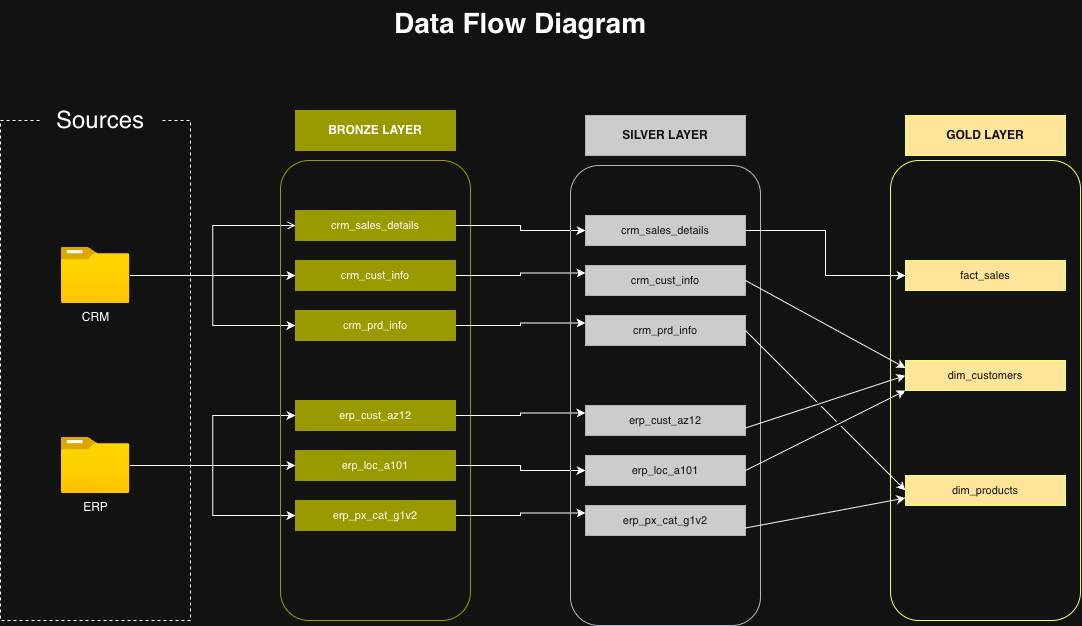

The diagram above was exported from draw.io. Its source (the exported page's mxGraphModel, read from the mxfile embedded in the PNG):
<mxGraphModel dx="1946" dy="1671" grid="1" gridSize="10" guides="1" tooltips="1" connect="1" arrows="1" fold="1" page="1" pageScale="1" pageWidth="827" pageHeight="1169" math="0" shadow="0">
  <root>
    <mxCell id="WIyWlLk6GJQsqaUBKTNV-0" />
    <mxCell id="WIyWlLk6GJQsqaUBKTNV-1" parent="WIyWlLk6GJQsqaUBKTNV-0" />
    <mxCell id="pDFwo3rJliG9dJzHCTQY-0" parent="WIyWlLk6GJQsqaUBKTNV-1" style="text;html=1;whiteSpace=wrap;strokeColor=none;fillColor=none;align=center;verticalAlign=middle;rounded=0;autosize=1;resizable=0;" value="&lt;b&gt;&lt;font style=&quot;font-size: 28px;&quot;&gt;Data Flow Diagram&lt;/font&gt;&lt;/b&gt;&lt;div&gt;&lt;br&gt;&lt;/div&gt;" vertex="1">
      <mxGeometry height="60" width="280" x="-20" y="120" as="geometry" />
    </mxCell>
    <mxCell id="pDFwo3rJliG9dJzHCTQY-1" parent="WIyWlLk6GJQsqaUBKTNV-1" style="rounded=0;whiteSpace=wrap;html=1;fillColor=none;dashed=1;" value="" vertex="1">
      <mxGeometry height="500" width="190" x="-400" y="240" as="geometry" />
    </mxCell>
    <mxCell id="pDFwo3rJliG9dJzHCTQY-2" parent="WIyWlLk6GJQsqaUBKTNV-1" style="rounded=0;whiteSpace=wrap;html=1;strokeColor=none;" value="&lt;font style=&quot;font-size: 24px;&quot;&gt;Sources&lt;/font&gt;" vertex="1">
      <mxGeometry height="60" width="120" x="-360" y="210" as="geometry" />
    </mxCell>
    <mxCell id="pDFwo3rJliG9dJzHCTQY-11" edge="1" parent="WIyWlLk6GJQsqaUBKTNV-1" source="pDFwo3rJliG9dJzHCTQY-3" style="edgeStyle=orthogonalEdgeStyle;rounded=0;orthogonalLoop=1;jettySize=auto;html=1;entryX=0;entryY=0.5;entryDx=0;entryDy=0;endArrow=classic;endFill=1;" target="pDFwo3rJliG9dJzHCTQY-9">
      <mxGeometry relative="1" as="geometry" />
    </mxCell>
    <mxCell id="pDFwo3rJliG9dJzHCTQY-12" edge="1" parent="WIyWlLk6GJQsqaUBKTNV-1" source="pDFwo3rJliG9dJzHCTQY-3" style="edgeStyle=orthogonalEdgeStyle;rounded=0;orthogonalLoop=1;jettySize=auto;html=1;entryX=0;entryY=0.5;entryDx=0;entryDy=0;startArrow=none;startFill=0;endArrow=open;endFill=0;" target="pDFwo3rJliG9dJzHCTQY-8">
      <mxGeometry relative="1" as="geometry" />
    </mxCell>
    <mxCell id="pDFwo3rJliG9dJzHCTQY-13" edge="1" parent="WIyWlLk6GJQsqaUBKTNV-1" source="pDFwo3rJliG9dJzHCTQY-3" style="edgeStyle=orthogonalEdgeStyle;rounded=0;orthogonalLoop=1;jettySize=auto;html=1;entryX=0;entryY=0.5;entryDx=0;entryDy=0;" target="pDFwo3rJliG9dJzHCTQY-10">
      <mxGeometry relative="1" as="geometry" />
    </mxCell>
    <mxCell id="pDFwo3rJliG9dJzHCTQY-3" parent="WIyWlLk6GJQsqaUBKTNV-1" style="image;aspect=fixed;html=1;align=center;fontSize=12;image=img/lib/azure2/general/Folder_Blank.svg;points=[[0.5,0.083,0],[0.5,1,0],[0.003,0.5,0],[0.998,0.554,0],[0.99,0.114,0],[0.987,0.996,0],[0.013,0.996,0],[0.013,0.004,0]];" value="CRM" vertex="1">
      <mxGeometry height="56.00000000000001" width="69" x="-339.5" y="367" as="geometry" />
    </mxCell>
    <mxCell id="pDFwo3rJliG9dJzHCTQY-17" edge="1" parent="WIyWlLk6GJQsqaUBKTNV-1" source="pDFwo3rJliG9dJzHCTQY-4" style="edgeStyle=orthogonalEdgeStyle;rounded=0;orthogonalLoop=1;jettySize=auto;html=1;entryX=0;entryY=0.5;entryDx=0;entryDy=0;" target="pDFwo3rJliG9dJzHCTQY-14">
      <mxGeometry relative="1" as="geometry" />
    </mxCell>
    <mxCell id="pDFwo3rJliG9dJzHCTQY-18" edge="1" parent="WIyWlLk6GJQsqaUBKTNV-1" source="pDFwo3rJliG9dJzHCTQY-4" style="edgeStyle=orthogonalEdgeStyle;rounded=0;orthogonalLoop=1;jettySize=auto;html=1;entryX=0;entryY=0.5;entryDx=0;entryDy=0;" target="pDFwo3rJliG9dJzHCTQY-15">
      <mxGeometry relative="1" as="geometry" />
    </mxCell>
    <mxCell id="pDFwo3rJliG9dJzHCTQY-19" edge="1" parent="WIyWlLk6GJQsqaUBKTNV-1" source="pDFwo3rJliG9dJzHCTQY-4" style="edgeStyle=orthogonalEdgeStyle;rounded=0;orthogonalLoop=1;jettySize=auto;html=1;entryX=0;entryY=0.5;entryDx=0;entryDy=0;" target="pDFwo3rJliG9dJzHCTQY-16">
      <mxGeometry relative="1" as="geometry" />
    </mxCell>
    <mxCell id="pDFwo3rJliG9dJzHCTQY-4" parent="WIyWlLk6GJQsqaUBKTNV-1" style="image;aspect=fixed;html=1;align=center;fontSize=12;image=img/lib/azure2/general/Folder_Blank.svg;points=[[0.5,0.083,0],[0.5,1,0],[0.003,0.5,0],[0.998,0.554,0],[0.99,0.114,0],[0.987,0.996,0],[0.013,0.996,0],[0.013,0.004,0]];" value="&lt;div&gt;ERP&lt;/div&gt;" vertex="1">
      <mxGeometry height="56.00000000000001" width="69" x="-339.5" y="557" as="geometry" />
    </mxCell>
    <mxCell id="pDFwo3rJliG9dJzHCTQY-6" parent="WIyWlLk6GJQsqaUBKTNV-1" style="rounded=1;whiteSpace=wrap;html=1;roundedPerimeter=1;strokeColor=light-dark(#000000,#999900);fillColor=none;" value="" vertex="1">
      <mxGeometry height="460" width="190" x="-120" y="280" as="geometry" />
    </mxCell>
    <mxCell id="pDFwo3rJliG9dJzHCTQY-7" parent="WIyWlLk6GJQsqaUBKTNV-1" style="rounded=0;whiteSpace=wrap;html=1;strokeColor=light-dark(#000000,#999900);fillColor=light-dark(#FFFFFF,#999900);" value="&lt;b&gt;BRONZE LAYER&lt;/b&gt;" vertex="1">
      <mxGeometry height="40" width="160" x="-105" y="230" as="geometry" />
    </mxCell>
    <mxCell id="NnWWxX430AovAmdeeeXn-8" edge="1" parent="WIyWlLk6GJQsqaUBKTNV-1" source="pDFwo3rJliG9dJzHCTQY-8" style="edgeStyle=orthogonalEdgeStyle;rounded=0;orthogonalLoop=1;jettySize=auto;html=1;exitX=1;exitY=0.5;exitDx=0;exitDy=0;entryX=0;entryY=0.5;entryDx=0;entryDy=0;" target="NnWWxX430AovAmdeeeXn-2">
      <mxGeometry relative="1" as="geometry" />
    </mxCell>
    <mxCell id="pDFwo3rJliG9dJzHCTQY-8" parent="WIyWlLk6GJQsqaUBKTNV-1" style="rounded=0;whiteSpace=wrap;html=1;strokeColor=light-dark(#000000,#999900);fillColor=light-dark(#FFFFFF,#999900);" value="&lt;span style=&quot;font-size: 11px;&quot;&gt;crm_sales_details&lt;/span&gt;" vertex="1">
      <mxGeometry height="30" width="160" x="-105" y="330" as="geometry" />
    </mxCell>
    <mxCell id="NnWWxX430AovAmdeeeXn-9" edge="1" parent="WIyWlLk6GJQsqaUBKTNV-1" source="pDFwo3rJliG9dJzHCTQY-9" style="edgeStyle=orthogonalEdgeStyle;rounded=0;orthogonalLoop=1;jettySize=auto;html=1;exitX=1;exitY=0.5;exitDx=0;exitDy=0;entryX=0;entryY=0.25;entryDx=0;entryDy=0;" target="NnWWxX430AovAmdeeeXn-3">
      <mxGeometry relative="1" as="geometry" />
    </mxCell>
    <mxCell id="pDFwo3rJliG9dJzHCTQY-9" parent="WIyWlLk6GJQsqaUBKTNV-1" style="rounded=0;whiteSpace=wrap;html=1;strokeColor=light-dark(#000000,#999900);fillColor=light-dark(#FFFFFF,#999900);" value="&lt;span style=&quot;font-size: 11px;&quot;&gt;crm_cust_info&lt;/span&gt;" vertex="1">
      <mxGeometry height="30" width="160" x="-105" y="380" as="geometry" />
    </mxCell>
    <mxCell id="NnWWxX430AovAmdeeeXn-10" edge="1" parent="WIyWlLk6GJQsqaUBKTNV-1" source="pDFwo3rJliG9dJzHCTQY-10" style="edgeStyle=orthogonalEdgeStyle;rounded=0;orthogonalLoop=1;jettySize=auto;html=1;exitX=1;exitY=0.5;exitDx=0;exitDy=0;entryX=0;entryY=0.25;entryDx=0;entryDy=0;" target="NnWWxX430AovAmdeeeXn-4">
      <mxGeometry relative="1" as="geometry" />
    </mxCell>
    <mxCell id="pDFwo3rJliG9dJzHCTQY-10" parent="WIyWlLk6GJQsqaUBKTNV-1" style="rounded=0;whiteSpace=wrap;html=1;strokeColor=light-dark(#000000,#999900);fillColor=light-dark(#FFFFFF,#999900);" value="&lt;span style=&quot;font-size: 11px;&quot;&gt;crm_prd_info&lt;/span&gt;" vertex="1">
      <mxGeometry height="30" width="160" x="-105" y="430" as="geometry" />
    </mxCell>
    <mxCell id="NnWWxX430AovAmdeeeXn-11" edge="1" parent="WIyWlLk6GJQsqaUBKTNV-1" source="pDFwo3rJliG9dJzHCTQY-14" style="edgeStyle=orthogonalEdgeStyle;rounded=0;orthogonalLoop=1;jettySize=auto;html=1;exitX=1;exitY=0.5;exitDx=0;exitDy=0;entryX=0;entryY=0.25;entryDx=0;entryDy=0;" target="NnWWxX430AovAmdeeeXn-5">
      <mxGeometry relative="1" as="geometry" />
    </mxCell>
    <mxCell id="pDFwo3rJliG9dJzHCTQY-14" parent="WIyWlLk6GJQsqaUBKTNV-1" style="rounded=0;whiteSpace=wrap;html=1;strokeColor=light-dark(#000000,#999900);fillColor=light-dark(#FFFFFF,#999900);" value="&lt;span style=&quot;font-size: 11px;&quot;&gt;erp_cust_az12&lt;/span&gt;" vertex="1">
      <mxGeometry height="30" width="160" x="-105" y="520" as="geometry" />
    </mxCell>
    <mxCell id="NnWWxX430AovAmdeeeXn-12" edge="1" parent="WIyWlLk6GJQsqaUBKTNV-1" source="pDFwo3rJliG9dJzHCTQY-15" style="edgeStyle=orthogonalEdgeStyle;rounded=0;orthogonalLoop=1;jettySize=auto;html=1;exitX=1;exitY=0.5;exitDx=0;exitDy=0;entryX=0;entryY=0.5;entryDx=0;entryDy=0;" target="NnWWxX430AovAmdeeeXn-6">
      <mxGeometry relative="1" as="geometry" />
    </mxCell>
    <mxCell id="pDFwo3rJliG9dJzHCTQY-15" parent="WIyWlLk6GJQsqaUBKTNV-1" style="rounded=0;whiteSpace=wrap;html=1;strokeColor=light-dark(#000000,#999900);fillColor=light-dark(#FFFFFF,#999900);" value="&lt;span style=&quot;font-size: 11px;&quot;&gt;erp_loc_a101&lt;/span&gt;" vertex="1">
      <mxGeometry height="30" width="160" x="-105" y="570" as="geometry" />
    </mxCell>
    <mxCell id="NnWWxX430AovAmdeeeXn-13" edge="1" parent="WIyWlLk6GJQsqaUBKTNV-1" source="pDFwo3rJliG9dJzHCTQY-16" style="edgeStyle=orthogonalEdgeStyle;rounded=0;orthogonalLoop=1;jettySize=auto;html=1;exitX=1;exitY=0.5;exitDx=0;exitDy=0;entryX=0;entryY=0.25;entryDx=0;entryDy=0;" target="NnWWxX430AovAmdeeeXn-7">
      <mxGeometry relative="1" as="geometry" />
    </mxCell>
    <mxCell id="pDFwo3rJliG9dJzHCTQY-16" parent="WIyWlLk6GJQsqaUBKTNV-1" style="rounded=0;whiteSpace=wrap;html=1;strokeColor=light-dark(#000000,#999900);fillColor=light-dark(#FFFFFF,#999900);" value="&lt;span style=&quot;font-size: 11px;&quot;&gt;erp_px_cat_g1v2&lt;/span&gt;" vertex="1">
      <mxGeometry height="30" width="160" x="-105" y="620" as="geometry" />
    </mxCell>
    <mxCell id="NnWWxX430AovAmdeeeXn-0" parent="WIyWlLk6GJQsqaUBKTNV-1" style="rounded=1;whiteSpace=wrap;html=1;roundedPerimeter=1;strokeColor=#314354;fillColor=none;fontColor=#ffffff;" value="" vertex="1">
      <mxGeometry height="460" width="190" x="170" y="285" as="geometry" />
    </mxCell>
    <mxCell id="NnWWxX430AovAmdeeeXn-1" parent="WIyWlLk6GJQsqaUBKTNV-1" style="rounded=0;whiteSpace=wrap;html=1;strokeColor=#314354;fillColor=light-dark(#FFFFFF,#CCCCCC);fontColor=#ffffff;" value="&lt;b&gt;SILVER LAYER&lt;/b&gt;" vertex="1">
      <mxGeometry height="40" width="160" x="185" y="235" as="geometry" />
    </mxCell>
    <mxCell id="QFm1-SXfJ-3M7WZrxJI0-8" edge="1" parent="WIyWlLk6GJQsqaUBKTNV-1" source="NnWWxX430AovAmdeeeXn-2" style="edgeStyle=orthogonalEdgeStyle;rounded=0;orthogonalLoop=1;jettySize=auto;html=1;exitX=1;exitY=0.5;exitDx=0;exitDy=0;entryX=0;entryY=0.5;entryDx=0;entryDy=0;defaultLabelBackgroundColor=gap;jumpStyle=gap;" target="QFm1-SXfJ-3M7WZrxJI0-2">
      <mxGeometry relative="1" as="geometry" />
    </mxCell>
    <mxCell id="NnWWxX430AovAmdeeeXn-2" parent="WIyWlLk6GJQsqaUBKTNV-1" style="rounded=0;whiteSpace=wrap;html=1;strokeColor=#314354;fillColor=light-dark(#FFFFFF,#CCCCCC);fontColor=#ffffff;" value="&lt;span style=&quot;font-size: 11px;&quot;&gt;crm_sales_details&lt;/span&gt;" vertex="1">
      <mxGeometry height="30" width="160" x="185" y="335" as="geometry" />
    </mxCell>
    <mxCell id="NnWWxX430AovAmdeeeXn-3" parent="WIyWlLk6GJQsqaUBKTNV-1" style="rounded=0;whiteSpace=wrap;html=1;strokeColor=#314354;fillColor=light-dark(#FFFFFF,#CCCCCC);fontColor=#ffffff;" value="&lt;span style=&quot;font-size: 11px;&quot;&gt;crm_cust_info&lt;/span&gt;" vertex="1">
      <mxGeometry height="30" width="160" x="185" y="385" as="geometry" />
    </mxCell>
    <mxCell id="NnWWxX430AovAmdeeeXn-4" parent="WIyWlLk6GJQsqaUBKTNV-1" style="rounded=0;whiteSpace=wrap;html=1;strokeColor=#314354;fillColor=light-dark(#FFFFFF,#CCCCCC);fontColor=#ffffff;" value="&lt;span style=&quot;font-size: 11px;&quot;&gt;crm_prd_info&lt;/span&gt;" vertex="1">
      <mxGeometry height="30" width="160" x="185" y="435" as="geometry" />
    </mxCell>
    <mxCell id="NnWWxX430AovAmdeeeXn-5" parent="WIyWlLk6GJQsqaUBKTNV-1" style="rounded=0;whiteSpace=wrap;html=1;strokeColor=#314354;fillColor=light-dark(#FFFFFF,#CCCCCC);fontColor=#ffffff;" value="&lt;span style=&quot;font-size: 11px;&quot;&gt;erp_cust_az12&lt;/span&gt;" vertex="1">
      <mxGeometry height="30" width="160" x="185" y="525" as="geometry" />
    </mxCell>
    <mxCell id="NnWWxX430AovAmdeeeXn-6" parent="WIyWlLk6GJQsqaUBKTNV-1" style="rounded=0;whiteSpace=wrap;html=1;strokeColor=#314354;fillColor=light-dark(#FFFFFF,#CCCCCC);fontColor=#ffffff;" value="&lt;span style=&quot;font-size: 11px;&quot;&gt;erp_loc_a101&lt;/span&gt;" vertex="1">
      <mxGeometry height="30" width="160" x="185" y="575" as="geometry" />
    </mxCell>
    <mxCell id="NnWWxX430AovAmdeeeXn-7" parent="WIyWlLk6GJQsqaUBKTNV-1" style="rounded=0;whiteSpace=wrap;html=1;strokeColor=#314354;fillColor=light-dark(#FFFFFF,#CCCCCC);fontColor=#ffffff;" value="&lt;span style=&quot;font-size: 11px;&quot;&gt;erp_px_cat_g1v2&lt;/span&gt;" vertex="1">
      <mxGeometry height="30" width="160" x="185" y="625" as="geometry" />
    </mxCell>
    <mxCell id="QFm1-SXfJ-3M7WZrxJI0-0" parent="WIyWlLk6GJQsqaUBKTNV-1" style="rounded=1;whiteSpace=wrap;html=1;roundedPerimeter=1;strokeColor=light-dark(#D9E35B,#EBFF6B);fillColor=none;fontColor=#ffffff;" value="" vertex="1">
      <mxGeometry height="460" width="190" x="490" y="280" as="geometry" />
    </mxCell>
    <mxCell id="QFm1-SXfJ-3M7WZrxJI0-1" parent="WIyWlLk6GJQsqaUBKTNV-1" style="rounded=0;whiteSpace=wrap;html=1;strokeColor=light-dark(#D9E35B,#EBFF6B);fillColor=light-dark(#FFE599,#FFE599);fontColor=#ffffff;" value="&lt;b&gt;GOLD LAYER&lt;/b&gt;" vertex="1">
      <mxGeometry height="40" width="160" x="505" y="235" as="geometry" />
    </mxCell>
    <mxCell id="QFm1-SXfJ-3M7WZrxJI0-2" parent="WIyWlLk6GJQsqaUBKTNV-1" style="rounded=0;whiteSpace=wrap;html=1;strokeColor=light-dark(#D9E35B,#EBFF6B);fillColor=light-dark(#FFE599,#FFE599);fontColor=#ffffff;" value="&lt;span style=&quot;font-size: 11px;&quot;&gt;fact_sales&lt;/span&gt;" vertex="1">
      <mxGeometry height="30" width="160" x="505" y="380" as="geometry" />
    </mxCell>
    <mxCell id="QFm1-SXfJ-3M7WZrxJI0-3" parent="WIyWlLk6GJQsqaUBKTNV-1" style="rounded=0;whiteSpace=wrap;html=1;strokeColor=light-dark(#D9E35B,#EBFF6B);fillColor=light-dark(#FFE599,#FFE599);fontColor=#ffffff;" value="&lt;span style=&quot;font-size: 11px;&quot;&gt;dim_customers&lt;/span&gt;" vertex="1">
      <mxGeometry height="30" width="160" x="505" y="480" as="geometry" />
    </mxCell>
    <mxCell id="QFm1-SXfJ-3M7WZrxJI0-4" parent="WIyWlLk6GJQsqaUBKTNV-1" style="rounded=0;whiteSpace=wrap;html=1;strokeColor=light-dark(#D9E35B,#EBFF6B);fillColor=light-dark(#FFE599,#FFE599);fontColor=#ffffff;" value="&lt;span style=&quot;font-size: 11px;&quot;&gt;dim_products&lt;/span&gt;" vertex="1">
      <mxGeometry height="30" width="160" x="505" y="595" as="geometry" />
    </mxCell>
    <mxCell id="QFm1-SXfJ-3M7WZrxJI0-17" edge="1" parent="WIyWlLk6GJQsqaUBKTNV-1" source="NnWWxX430AovAmdeeeXn-3" style="endArrow=classic;html=1;rounded=0;defaultLabelBackgroundColor=gap;exitX=1;exitY=0.5;exitDx=0;exitDy=0;entryX=0;entryY=0.25;entryDx=0;entryDy=0;jumpStyle=gap;" target="QFm1-SXfJ-3M7WZrxJI0-3" value="">
      <mxGeometry height="50" relative="1" width="50" as="geometry">
        <mxPoint x="390" y="510" as="sourcePoint" />
        <mxPoint x="440" y="460" as="targetPoint" />
      </mxGeometry>
    </mxCell>
    <mxCell id="QFm1-SXfJ-3M7WZrxJI0-18" edge="1" parent="WIyWlLk6GJQsqaUBKTNV-1" source="NnWWxX430AovAmdeeeXn-5" style="endArrow=classic;html=1;rounded=0;defaultLabelBackgroundColor=gap;exitX=1;exitY=0.75;exitDx=0;exitDy=0;entryX=0;entryY=0.5;entryDx=0;entryDy=0;jumpStyle=gap;" target="QFm1-SXfJ-3M7WZrxJI0-3" value="">
      <mxGeometry height="50" relative="1" width="50" as="geometry">
        <mxPoint x="420" y="480" as="sourcePoint" />
        <mxPoint x="580" y="568" as="targetPoint" />
      </mxGeometry>
    </mxCell>
    <mxCell id="QFm1-SXfJ-3M7WZrxJI0-19" edge="1" parent="WIyWlLk6GJQsqaUBKTNV-1" source="NnWWxX430AovAmdeeeXn-6" style="endArrow=classic;html=1;rounded=0;defaultLabelBackgroundColor=gap;exitX=1;exitY=0.5;exitDx=0;exitDy=0;entryX=0;entryY=1;entryDx=0;entryDy=0;jumpStyle=gap;" target="QFm1-SXfJ-3M7WZrxJI0-3" value="">
      <mxGeometry height="50" relative="1" width="50" as="geometry">
        <mxPoint x="400" y="610" as="sourcePoint" />
        <mxPoint x="560" y="698" as="targetPoint" />
      </mxGeometry>
    </mxCell>
    <mxCell id="QFm1-SXfJ-3M7WZrxJI0-20" edge="1" parent="WIyWlLk6GJQsqaUBKTNV-1" source="NnWWxX430AovAmdeeeXn-4" style="endArrow=classic;html=1;rounded=0;defaultLabelBackgroundColor=gap;exitX=1;exitY=0.5;exitDx=0;exitDy=0;entryX=0;entryY=0.5;entryDx=0;entryDy=0;jumpStyle=gap;" target="QFm1-SXfJ-3M7WZrxJI0-4" value="">
      <mxGeometry height="50" relative="1" width="50" as="geometry">
        <mxPoint x="370" y="451" as="sourcePoint" />
        <mxPoint x="530" y="539" as="targetPoint" />
      </mxGeometry>
    </mxCell>
    <mxCell id="QFm1-SXfJ-3M7WZrxJI0-21" edge="1" parent="WIyWlLk6GJQsqaUBKTNV-1" source="NnWWxX430AovAmdeeeXn-7" style="endArrow=classic;html=1;rounded=0;defaultLabelBackgroundColor=gap;exitX=1;exitY=0.75;exitDx=0;exitDy=0;entryX=0;entryY=0.75;entryDx=0;entryDy=0;jumpStyle=gap;" target="QFm1-SXfJ-3M7WZrxJI0-4" value="">
      <mxGeometry height="50" relative="1" width="50" as="geometry">
        <mxPoint x="410" y="660" as="sourcePoint" />
        <mxPoint x="570" y="748" as="targetPoint" />
      </mxGeometry>
    </mxCell>
  </root>
</mxGraphModel>